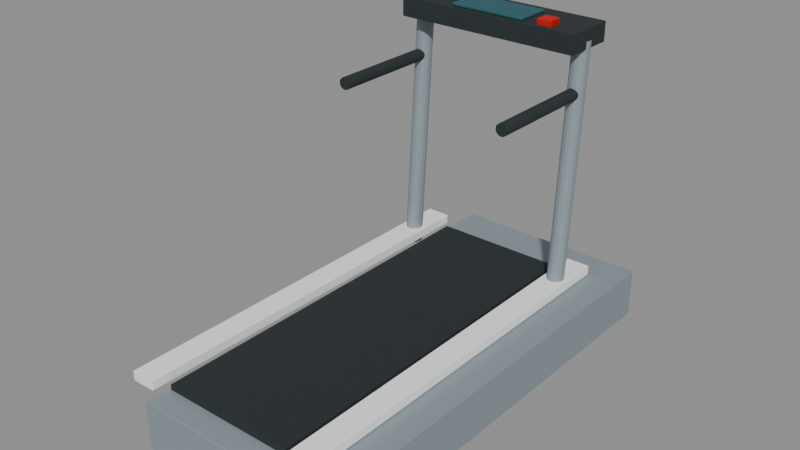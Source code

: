 # Source: source-edit.blend  (saved by Blender 4.0.36; exported with 4.5.12 LTS)
import bpy
from mathutils import Matrix  # noqa: F401  (used for matrix-valued properties, if any)

bpy.ops.wm.read_factory_settings(use_empty=True)
scene = bpy.context.scene
scene.name = 'Scene'

# ---- materials (node trees are filled in below, after node groups)
mat_satin_metal = bpy.data.materials.new('Satin metal')
mat_satin_metal.use_transparent_shadow = False
mat_satin_metal.diffuse_color = (0.305, 0.3663, 0.3968, 1.0)
mat_charcoal = bpy.data.materials.new('Charcoal')
mat_charcoal.use_transparent_shadow = False
mat_charcoal.diffuse_color = (0.01938, 0.02732, 0.02956, 1.0)
mat_white = bpy.data.materials.new('White')
mat_white.use_transparent_shadow = False
mat_white.diffuse_color = (1.0, 1.0, 1.0, 1.0)
mat_muted_teal = bpy.data.materials.new('Muted teal')
mat_muted_teal.use_transparent_shadow = False
mat_muted_teal.diffuse_color = (0.02122, 0.1095, 0.1356, 1.0)
mat_festive_red = bpy.data.materials.new('Festive red')
mat_festive_red.use_transparent_shadow = False
mat_festive_red.diffuse_color = (0.6038, 0.0, 0.0003035, 1.0)

# ---- material node trees
mat_satin_metal.use_nodes = True; mat_satin_metal.node_tree.nodes.clear()
_N = mat_satin_metal.node_tree.nodes; _L = mat_satin_metal.node_tree.links
n0 = _N.new('ShaderNodeBsdfPrincipled'); n0.name = 'Principled BSDF'; n0.location = (10, 300)
n0.inputs[0].default_value = (0.305, 0.3663, 0.3968, 1.0)
n0.inputs[1].default_value = 0.35
n0.inputs[2].default_value = 0.73
n0.inputs[3].default_value = 1.45
n1 = _N.new('ShaderNodeOutputMaterial'); n1.name = 'Material Output'; n1.location = (300, 300)
_L.new(n0.outputs[0], n1.inputs[0])
n1.is_active_output = True
mat_charcoal.use_nodes = True; mat_charcoal.node_tree.nodes.clear()
_N = mat_charcoal.node_tree.nodes; _L = mat_charcoal.node_tree.links
n0 = _N.new('ShaderNodeBsdfPrincipled'); n0.name = 'Principled BSDF'; n0.location = (10, 300)
n0.inputs[0].default_value = (0.01938, 0.02732, 0.02956, 1.0)
n0.inputs[2].default_value = 0.8
n0.inputs[3].default_value = 1.45
n1 = _N.new('ShaderNodeOutputMaterial'); n1.name = 'Material Output'; n1.location = (300, 300)
_L.new(n0.outputs[0], n1.inputs[0])
n1.is_active_output = True
mat_white.use_nodes = True; mat_white.node_tree.nodes.clear()
_N = mat_white.node_tree.nodes; _L = mat_white.node_tree.links
n0 = _N.new('ShaderNodeBsdfPrincipled'); n0.name = 'Principled BSDF'; n0.location = (10, 300)
n0.inputs[0].default_value = (1.0, 1.0, 1.0, 1.0)
n0.inputs[2].default_value = 0.6
n0.inputs[3].default_value = 1.45
n1 = _N.new('ShaderNodeOutputMaterial'); n1.name = 'Material Output'; n1.location = (300, 300)
_L.new(n0.outputs[0], n1.inputs[0])
n1.is_active_output = True
mat_muted_teal.use_nodes = True; mat_muted_teal.node_tree.nodes.clear()
_N = mat_muted_teal.node_tree.nodes; _L = mat_muted_teal.node_tree.links
n0 = _N.new('ShaderNodeBsdfPrincipled'); n0.name = 'Principled BSDF'; n0.location = (10, 300)
n0.inputs[0].default_value = (0.02122, 0.1095, 0.1356, 1.0)
n0.inputs[2].default_value = 0.6
n0.inputs[3].default_value = 1.45
n1 = _N.new('ShaderNodeOutputMaterial'); n1.name = 'Material Output'; n1.location = (300, 300)
_L.new(n0.outputs[0], n1.inputs[0])
n1.is_active_output = True
mat_festive_red.use_nodes = True; mat_festive_red.node_tree.nodes.clear()
_N = mat_festive_red.node_tree.nodes; _L = mat_festive_red.node_tree.links
n0 = _N.new('ShaderNodeBsdfPrincipled'); n0.name = 'Principled BSDF'; n0.location = (10, 300)
n0.inputs[0].default_value = (0.6038, 0.0, 0.0003035, 1.0)
n0.inputs[2].default_value = 0.65
n0.inputs[3].default_value = 1.45
n1 = _N.new('ShaderNodeOutputMaterial'); n1.name = 'Material Output'; n1.location = (300, 300)
_L.new(n0.outputs[0], n1.inputs[0])
n1.is_active_output = True

# ---- meshes
me_cube = bpy.data.meshes.new('Cube')
me_cube.from_pydata([(-0.41, -0.925, -0.1), (-0.41, -0.925, 0.1), (-0.41, 0.925, -0.1), (-0.41, 0.925, 0.1), (0.41, -0.925, -0.1), (0.41, -0.925, 0.1), (0.41, 0.925, -0.1), (0.41, 0.925, 0.1)], [], [(0, 1, 3, 2), (2, 3, 7, 6), (6, 7, 5, 4), (4, 5, 1, 0), (2, 6, 4, 0), (7, 3, 1, 5)])
_uv = me_cube.uv_layers.new(name='UVMap')
_uv.uv.foreach_set('vector', [0.375, 0.0, 0.625, 0.0, 0.625, 0.25, 0.375, 0.25, 0.375, 0.25, 0.625, 0.25, 0.625, 0.5, 0.375, 0.5, 0.375, 0.5, 0.625, 0.5, 0.625, 0.75, 0.375, 0.75, 0.375, 0.75, 0.625, 0.75, 0.625, 1.0, 0.375, 1.0, 0.125, 0.5, 0.375, 0.5, 0.375, 0.75, 0.125, 0.75, 0.625, 0.5, 0.875, 0.5, 0.875, 0.75, 0.625, 0.75])
me_cube.materials.append(mat_satin_metal)
me_cube.update()
me_cube_001 = bpy.data.meshes.new('Cube.001')
me_cube_001.from_pydata([(-0.275, -0.775, -0.0125), (-0.275, -0.775, 0.0125), (-0.275, 0.775, -0.0125), (-0.275, 0.775, 0.0125), (0.275, -0.775, -0.0125), (0.275, -0.775, 0.0125), (0.275, 0.775, -0.0125), (0.275, 0.775, 0.0125)], [], [(0, 1, 3, 2), (2, 3, 7, 6), (6, 7, 5, 4), (4, 5, 1, 0), (2, 6, 4, 0), (7, 3, 1, 5)])
_uv = me_cube_001.uv_layers.new(name='UVMap')
_uv.uv.foreach_set('vector', [0.375, 0.0, 0.625, 0.0, 0.625, 0.25, 0.375, 0.25, 0.375, 0.25, 0.625, 0.25, 0.625, 0.5, 0.375, 0.5, 0.375, 0.5, 0.625, 0.5, 0.625, 0.75, 0.375, 0.75, 0.375, 0.75, 0.625, 0.75, 0.625, 1.0, 0.375, 1.0, 0.125, 0.5, 0.375, 0.5, 0.375, 0.75, 0.125, 0.75, 0.625, 0.5, 0.875, 0.5, 0.875, 0.75, 0.625, 0.75])
me_cube_001.materials.append(mat_charcoal)
me_cube_001.update()
me_cube_002 = bpy.data.meshes.new('Cube.002')
me_cube_002.from_pydata([(-0.05, -0.825, -0.02), (-0.05, -0.825, 0.02), (-0.05, 0.825, -0.02), (-0.05, 0.825, 0.02), (0.05, -0.825, -0.02), (0.05, -0.825, 0.02), (0.05, 0.825, -0.02), (0.05, 0.825, 0.02)], [], [(0, 1, 3, 2), (2, 3, 7, 6), (6, 7, 5, 4), (4, 5, 1, 0), (2, 6, 4, 0), (7, 3, 1, 5)])
_uv = me_cube_002.uv_layers.new(name='UVMap')
_uv.uv.foreach_set('vector', [0.375, 0.0, 0.625, 0.0, 0.625, 0.25, 0.375, 0.25, 0.375, 0.25, 0.625, 0.25, 0.625, 0.5, 0.375, 0.5, 0.375, 0.5, 0.625, 0.5, 0.625, 0.75, 0.375, 0.75, 0.375, 0.75, 0.625, 0.75, 0.625, 1.0, 0.375, 1.0, 0.125, 0.5, 0.375, 0.5, 0.375, 0.75, 0.125, 0.75, 0.625, 0.5, 0.875, 0.5, 0.875, 0.75, 0.625, 0.75])
me_cube_002.materials.append(mat_white)
me_cube_002.update()
me_cylinder = bpy.data.meshes.new('Cylinder')
me_cylinder.from_pydata([(0.0, 0.035, -0.5162), (0.0, 0.035, 0.5162), (0.01339, 0.03234, -0.5162), (0.01339, 0.03234, 0.5162), (0.02475, 0.02475, -0.5162), (0.02475, 0.02475, 0.5162), (0.03234, 0.01339, -0.5162), (0.03234, 0.01339, 0.5162), (0.035, 0.0, -0.5162), (0.035, 0.0, 0.5162), (0.03234, -0.01339, -0.5162), (0.03234, -0.01339, 0.5162), (0.02475, -0.02475, -0.5162), (0.02475, -0.02475, 0.5162), (0.01339, -0.03234, -0.5162), (0.01339, -0.03234, 0.5162), (0.0, -0.035, -0.5162), (0.0, -0.035, 0.5162), (-0.01339, -0.03234, -0.5162), (-0.01339, -0.03234, 0.5162), (-0.02475, -0.02475, -0.5162), (-0.02475, -0.02475, 0.5162), (-0.03234, -0.01339, -0.5162), (-0.03234, -0.01339, 0.5162), (-0.035, 0.0, -0.5162), (-0.035, 0.0, 0.5162), (-0.03234, 0.01339, -0.5162), (-0.03234, 0.01339, 0.5162), (-0.02475, 0.02475, -0.5162), (-0.02475, 0.02475, 0.5162), (-0.01339, 0.03234, -0.5162), (-0.01339, 0.03234, 0.5162)], [], [(0, 1, 3, 2), (2, 3, 5, 4), (4, 5, 7, 6), (6, 7, 9, 8), (8, 9, 11, 10), (10, 11, 13, 12), (12, 13, 15, 14), (14, 15, 17, 16), (16, 17, 19, 18), (18, 19, 21, 20), (20, 21, 23, 22), (22, 23, 25, 24), (24, 25, 27, 26), (26, 27, 29, 28), (3, 1, 31, 29, 27, 25, 23, 21, 19, 17, 15, 13, 11, 9, 7, 5), (28, 29, 31, 30), (30, 31, 1, 0), (0, 2, 4, 6, 8, 10, 12, 14, 16, 18, 20, 22, 24, 26, 28, 30)])
_uv = me_cylinder.uv_layers.new(name='UVMap')
_uv.uv.foreach_set('vector', [1.0, 0.5, 1.0, 1.0, 0.9375, 1.0, 0.9375, 0.5, 0.9375, 0.5, 0.9375, 1.0, 0.875, 1.0, 0.875, 0.5, 0.875, 0.5, 0.875, 1.0, 0.8125, 1.0, 0.8125, 0.5, 0.8125, 0.5, 0.8125, 1.0, 0.75, 1.0, 0.75, 0.5, 0.75, 0.5, 0.75, 1.0, 0.6875, 1.0, 0.6875, 0.5, 0.6875, 0.5, 0.6875, 1.0, 0.625, 1.0, 0.625, 0.5, 0.625, 0.5, 0.625, 1.0, 0.5625, 1.0, 0.5625, 0.5, 0.5625, 0.5, 0.5625, 1.0, 0.5, 1.0, 0.5, 0.5, 0.5, 0.5, 0.5, 1.0, 0.4375, 1.0, 0.4375, 0.5, 0.4375, 0.5, 0.4375, 1.0, 0.375, 1.0, 0.375, 0.5, 0.375, 0.5, 0.375, 1.0, 0.3125, 1.0, 0.3125, 0.5, 0.3125, 0.5, 0.3125, 1.0, 0.25, 1.0, 0.25, 0.5, 0.25, 0.5, 0.25, 1.0, 0.1875, 1.0, 0.1875, 0.5, 0.1875, 0.5, 0.1875, 1.0, 0.125, 1.0, 0.125, 0.5, 0.3418, 0.4717, 0.25, 0.49, 0.1582, 0.4717, 0.08029, 0.4197, 0.02827, 0.3418, 0.01, 0.25, 0.02827, 0.1582, 0.08029, 0.08029, 0.1582, 0.02827, 0.25, 0.01, 0.3418, 0.02827, 0.4197, 0.08029, 0.4717, 0.1582, 0.49, 0.25, 0.4717, 0.3418, 0.4197, 0.4197, 0.125, 0.5, 0.125, 1.0, 0.0625, 1.0, 0.0625, 0.5, 0.0625, 0.5, 0.0625, 1.0, 0.0, 1.0, 0.0, 0.5, 0.75, 0.49, 0.8418, 0.4717, 0.9197, 0.4197, 0.9717, 0.3418, 0.99, 0.25, 0.9717, 0.1582, 0.9197, 0.08029, 0.8418, 0.02827, 0.75, 0.01, 0.6582, 0.02827, 0.5803, 0.08029, 0.5283, 0.1582, 0.51, 0.25, 0.5283, 0.3418, 0.5803, 0.4197, 0.6582, 0.4717])
me_cylinder.materials.append(mat_satin_metal)
me_cylinder.update()
me_cylinder_001 = bpy.data.meshes.new('Cylinder.001')
me_cylinder_001.from_pydata([(0.0, 0.025, -0.245), (0.0, 0.025, 0.245), (0.009567, 0.0231, -0.245), (0.009567, 0.0231, 0.245), (0.01768, 0.01768, -0.245), (0.01768, 0.01768, 0.245), (0.0231, 0.009567, -0.245), (0.0231, 0.009567, 0.245), (0.025, 0.0, -0.245), (0.025, 0.0, 0.245), (0.0231, -0.009567, -0.245), (0.0231, -0.009567, 0.245), (0.01768, -0.01768, -0.245), (0.01768, -0.01768, 0.245), (0.009567, -0.0231, -0.245), (0.009567, -0.0231, 0.245), (0.0, -0.025, -0.245), (0.0, -0.025, 0.245), (-0.009567, -0.0231, -0.245), (-0.009567, -0.0231, 0.245), (-0.01768, -0.01768, -0.245), (-0.01768, -0.01768, 0.245), (-0.0231, -0.009567, -0.245), (-0.0231, -0.009567, 0.245), (-0.025, 0.0, -0.245), (-0.025, 0.0, 0.245), (-0.0231, 0.009567, -0.245), (-0.0231, 0.009567, 0.245), (-0.01768, 0.01768, -0.245), (-0.01768, 0.01768, 0.245), (-0.009567, 0.0231, -0.245), (-0.009567, 0.0231, 0.245)], [], [(0, 1, 3, 2), (2, 3, 5, 4), (4, 5, 7, 6), (6, 7, 9, 8), (8, 9, 11, 10), (10, 11, 13, 12), (12, 13, 15, 14), (14, 15, 17, 16), (16, 17, 19, 18), (18, 19, 21, 20), (20, 21, 23, 22), (22, 23, 25, 24), (24, 25, 27, 26), (26, 27, 29, 28), (3, 1, 31, 29, 27, 25, 23, 21, 19, 17, 15, 13, 11, 9, 7, 5), (28, 29, 31, 30), (30, 31, 1, 0), (0, 2, 4, 6, 8, 10, 12, 14, 16, 18, 20, 22, 24, 26, 28, 30)])
_uv = me_cylinder_001.uv_layers.new(name='UVMap')
_uv.uv.foreach_set('vector', [1.0, 0.5, 1.0, 1.0, 0.9375, 1.0, 0.9375, 0.5, 0.9375, 0.5, 0.9375, 1.0, 0.875, 1.0, 0.875, 0.5, 0.875, 0.5, 0.875, 1.0, 0.8125, 1.0, 0.8125, 0.5, 0.8125, 0.5, 0.8125, 1.0, 0.75, 1.0, 0.75, 0.5, 0.75, 0.5, 0.75, 1.0, 0.6875, 1.0, 0.6875, 0.5, 0.6875, 0.5, 0.6875, 1.0, 0.625, 1.0, 0.625, 0.5, 0.625, 0.5, 0.625, 1.0, 0.5625, 1.0, 0.5625, 0.5, 0.5625, 0.5, 0.5625, 1.0, 0.5, 1.0, 0.5, 0.5, 0.5, 0.5, 0.5, 1.0, 0.4375, 1.0, 0.4375, 0.5, 0.4375, 0.5, 0.4375, 1.0, 0.375, 1.0, 0.375, 0.5, 0.375, 0.5, 0.375, 1.0, 0.3125, 1.0, 0.3125, 0.5, 0.3125, 0.5, 0.3125, 1.0, 0.25, 1.0, 0.25, 0.5, 0.25, 0.5, 0.25, 1.0, 0.1875, 1.0, 0.1875, 0.5, 0.1875, 0.5, 0.1875, 1.0, 0.125, 1.0, 0.125, 0.5, 0.3418, 0.4717, 0.25, 0.49, 0.1582, 0.4717, 0.08029, 0.4197, 0.02827, 0.3418, 0.01, 0.25, 0.02827, 0.1582, 0.08029, 0.08029, 0.1582, 0.02827, 0.25, 0.01, 0.3418, 0.02827, 0.4197, 0.08029, 0.4717, 0.1582, 0.49, 0.25, 0.4717, 0.3418, 0.4197, 0.4197, 0.125, 0.5, 0.125, 1.0, 0.0625, 1.0, 0.0625, 0.5, 0.0625, 0.5, 0.0625, 1.0, 0.0, 1.0, 0.0, 0.5, 0.75, 0.49, 0.8418, 0.4717, 0.9197, 0.4197, 0.9717, 0.3418, 0.99, 0.25, 0.9717, 0.1582, 0.9197, 0.08029, 0.8418, 0.02827, 0.75, 0.01, 0.6582, 0.02827, 0.5803, 0.08029, 0.5283, 0.1582, 0.51, 0.25, 0.5283, 0.3418, 0.5803, 0.4197, 0.6582, 0.4717])
me_cylinder_001.materials.append(mat_charcoal)
me_cylinder_001.update()
me_cube_003 = bpy.data.meshes.new('Cube.003')
me_cube_003.from_pydata([(-0.05, -0.825, -0.02), (-0.05, -0.825, 0.02), (-0.05, 0.825, -0.02), (-0.05, 0.825, 0.02), (0.05, -0.825, -0.02), (0.05, -0.825, 0.02), (0.05, 0.825, -0.02), (0.05, 0.825, 0.02)], [], [(0, 1, 3, 2), (2, 3, 7, 6), (6, 7, 5, 4), (4, 5, 1, 0), (2, 6, 4, 0), (7, 3, 1, 5)])
_uv = me_cube_003.uv_layers.new(name='UVMap')
_uv.uv.foreach_set('vector', [0.375, 0.0, 0.625, 0.0, 0.625, 0.25, 0.375, 0.25, 0.375, 0.25, 0.625, 0.25, 0.625, 0.5, 0.375, 0.5, 0.375, 0.5, 0.625, 0.5, 0.625, 0.75, 0.375, 0.75, 0.375, 0.75, 0.625, 0.75, 0.625, 1.0, 0.375, 1.0, 0.125, 0.5, 0.375, 0.5, 0.375, 0.75, 0.125, 0.75, 0.625, 0.5, 0.875, 0.5, 0.875, 0.75, 0.625, 0.75])
me_cube_003.materials.append(mat_white)
me_cube_003.update()
me_cylinder_002 = bpy.data.meshes.new('Cylinder.002')
me_cylinder_002.from_pydata([(0.0, 0.035, -0.5162), (0.0, 0.035, 0.5162), (0.01339, 0.03234, -0.5162), (0.01339, 0.03234, 0.5162), (0.02475, 0.02475, -0.5162), (0.02475, 0.02475, 0.5162), (0.03234, 0.01339, -0.5162), (0.03234, 0.01339, 0.5162), (0.035, 0.0, -0.5162), (0.035, 0.0, 0.5162), (0.03234, -0.01339, -0.5162), (0.03234, -0.01339, 0.5162), (0.02475, -0.02475, -0.5162), (0.02475, -0.02475, 0.5162), (0.01339, -0.03234, -0.5162), (0.01339, -0.03234, 0.5162), (0.0, -0.035, -0.5162), (0.0, -0.035, 0.5162), (-0.01339, -0.03234, -0.5162), (-0.01339, -0.03234, 0.5162), (-0.02475, -0.02475, -0.5162), (-0.02475, -0.02475, 0.5162), (-0.03234, -0.01339, -0.5162), (-0.03234, -0.01339, 0.5162), (-0.035, 0.0, -0.5162), (-0.035, 0.0, 0.5162), (-0.03234, 0.01339, -0.5162), (-0.03234, 0.01339, 0.5162), (-0.02475, 0.02475, -0.5162), (-0.02475, 0.02475, 0.5162), (-0.01339, 0.03234, -0.5162), (-0.01339, 0.03234, 0.5162)], [], [(0, 1, 3, 2), (2, 3, 5, 4), (4, 5, 7, 6), (6, 7, 9, 8), (8, 9, 11, 10), (10, 11, 13, 12), (12, 13, 15, 14), (14, 15, 17, 16), (16, 17, 19, 18), (18, 19, 21, 20), (20, 21, 23, 22), (22, 23, 25, 24), (24, 25, 27, 26), (26, 27, 29, 28), (3, 1, 31, 29, 27, 25, 23, 21, 19, 17, 15, 13, 11, 9, 7, 5), (28, 29, 31, 30), (30, 31, 1, 0), (0, 2, 4, 6, 8, 10, 12, 14, 16, 18, 20, 22, 24, 26, 28, 30)])
_uv = me_cylinder_002.uv_layers.new(name='UVMap')
_uv.uv.foreach_set('vector', [1.0, 0.5, 1.0, 1.0, 0.9375, 1.0, 0.9375, 0.5, 0.9375, 0.5, 0.9375, 1.0, 0.875, 1.0, 0.875, 0.5, 0.875, 0.5, 0.875, 1.0, 0.8125, 1.0, 0.8125, 0.5, 0.8125, 0.5, 0.8125, 1.0, 0.75, 1.0, 0.75, 0.5, 0.75, 0.5, 0.75, 1.0, 0.6875, 1.0, 0.6875, 0.5, 0.6875, 0.5, 0.6875, 1.0, 0.625, 1.0, 0.625, 0.5, 0.625, 0.5, 0.625, 1.0, 0.5625, 1.0, 0.5625, 0.5, 0.5625, 0.5, 0.5625, 1.0, 0.5, 1.0, 0.5, 0.5, 0.5, 0.5, 0.5, 1.0, 0.4375, 1.0, 0.4375, 0.5, 0.4375, 0.5, 0.4375, 1.0, 0.375, 1.0, 0.375, 0.5, 0.375, 0.5, 0.375, 1.0, 0.3125, 1.0, 0.3125, 0.5, 0.3125, 0.5, 0.3125, 1.0, 0.25, 1.0, 0.25, 0.5, 0.25, 0.5, 0.25, 1.0, 0.1875, 1.0, 0.1875, 0.5, 0.1875, 0.5, 0.1875, 1.0, 0.125, 1.0, 0.125, 0.5, 0.3418, 0.4717, 0.25, 0.49, 0.1582, 0.4717, 0.08029, 0.4197, 0.02827, 0.3418, 0.01, 0.25, 0.02827, 0.1582, 0.08029, 0.08029, 0.1582, 0.02827, 0.25, 0.01, 0.3418, 0.02827, 0.4197, 0.08029, 0.4717, 0.1582, 0.49, 0.25, 0.4717, 0.3418, 0.4197, 0.4197, 0.125, 0.5, 0.125, 1.0, 0.0625, 1.0, 0.0625, 0.5, 0.0625, 0.5, 0.0625, 1.0, 0.0, 1.0, 0.0, 0.5, 0.75, 0.49, 0.8418, 0.4717, 0.9197, 0.4197, 0.9717, 0.3418, 0.99, 0.25, 0.9717, 0.1582, 0.9197, 0.08029, 0.8418, 0.02827, 0.75, 0.01, 0.6582, 0.02827, 0.5803, 0.08029, 0.5283, 0.1582, 0.51, 0.25, 0.5283, 0.3418, 0.5803, 0.4197, 0.6582, 0.4717])
me_cylinder_002.materials.append(mat_satin_metal)
me_cylinder_002.update()
me_cylinder_003 = bpy.data.meshes.new('Cylinder.003')
me_cylinder_003.from_pydata([(0.0, 0.025, -0.245), (0.0, 0.025, 0.245), (0.009567, 0.0231, -0.245), (0.009567, 0.0231, 0.245), (0.01768, 0.01768, -0.245), (0.01768, 0.01768, 0.245), (0.0231, 0.009567, -0.245), (0.0231, 0.009567, 0.245), (0.025, 0.0, -0.245), (0.025, 0.0, 0.245), (0.0231, -0.009567, -0.245), (0.0231, -0.009567, 0.245), (0.01768, -0.01768, -0.245), (0.01768, -0.01768, 0.245), (0.009567, -0.0231, -0.245), (0.009567, -0.0231, 0.245), (0.0, -0.025, -0.245), (0.0, -0.025, 0.245), (-0.009567, -0.0231, -0.245), (-0.009567, -0.0231, 0.245), (-0.01768, -0.01768, -0.245), (-0.01768, -0.01768, 0.245), (-0.0231, -0.009567, -0.245), (-0.0231, -0.009567, 0.245), (-0.025, 0.0, -0.245), (-0.025, 0.0, 0.245), (-0.0231, 0.009567, -0.245), (-0.0231, 0.009567, 0.245), (-0.01768, 0.01768, -0.245), (-0.01768, 0.01768, 0.245), (-0.009567, 0.0231, -0.245), (-0.009567, 0.0231, 0.245)], [], [(0, 1, 3, 2), (2, 3, 5, 4), (4, 5, 7, 6), (6, 7, 9, 8), (8, 9, 11, 10), (10, 11, 13, 12), (12, 13, 15, 14), (14, 15, 17, 16), (16, 17, 19, 18), (18, 19, 21, 20), (20, 21, 23, 22), (22, 23, 25, 24), (24, 25, 27, 26), (26, 27, 29, 28), (3, 1, 31, 29, 27, 25, 23, 21, 19, 17, 15, 13, 11, 9, 7, 5), (28, 29, 31, 30), (30, 31, 1, 0), (0, 2, 4, 6, 8, 10, 12, 14, 16, 18, 20, 22, 24, 26, 28, 30)])
_uv = me_cylinder_003.uv_layers.new(name='UVMap')
_uv.uv.foreach_set('vector', [1.0, 0.5, 1.0, 1.0, 0.9375, 1.0, 0.9375, 0.5, 0.9375, 0.5, 0.9375, 1.0, 0.875, 1.0, 0.875, 0.5, 0.875, 0.5, 0.875, 1.0, 0.8125, 1.0, 0.8125, 0.5, 0.8125, 0.5, 0.8125, 1.0, 0.75, 1.0, 0.75, 0.5, 0.75, 0.5, 0.75, 1.0, 0.6875, 1.0, 0.6875, 0.5, 0.6875, 0.5, 0.6875, 1.0, 0.625, 1.0, 0.625, 0.5, 0.625, 0.5, 0.625, 1.0, 0.5625, 1.0, 0.5625, 0.5, 0.5625, 0.5, 0.5625, 1.0, 0.5, 1.0, 0.5, 0.5, 0.5, 0.5, 0.5, 1.0, 0.4375, 1.0, 0.4375, 0.5, 0.4375, 0.5, 0.4375, 1.0, 0.375, 1.0, 0.375, 0.5, 0.375, 0.5, 0.375, 1.0, 0.3125, 1.0, 0.3125, 0.5, 0.3125, 0.5, 0.3125, 1.0, 0.25, 1.0, 0.25, 0.5, 0.25, 0.5, 0.25, 1.0, 0.1875, 1.0, 0.1875, 0.5, 0.1875, 0.5, 0.1875, 1.0, 0.125, 1.0, 0.125, 0.5, 0.3418, 0.4717, 0.25, 0.49, 0.1582, 0.4717, 0.08029, 0.4197, 0.02827, 0.3418, 0.01, 0.25, 0.02827, 0.1582, 0.08029, 0.08029, 0.1582, 0.02827, 0.25, 0.01, 0.3418, 0.02827, 0.4197, 0.08029, 0.4717, 0.1582, 0.49, 0.25, 0.4717, 0.3418, 0.4197, 0.4197, 0.125, 0.5, 0.125, 1.0, 0.0625, 1.0, 0.0625, 0.5, 0.0625, 0.5, 0.0625, 1.0, 0.0, 1.0, 0.0, 0.5, 0.75, 0.49, 0.8418, 0.4717, 0.9197, 0.4197, 0.9717, 0.3418, 0.99, 0.25, 0.9717, 0.1582, 0.9197, 0.08029, 0.8418, 0.02827, 0.75, 0.01, 0.6582, 0.02827, 0.5803, 0.08029, 0.5283, 0.1582, 0.51, 0.25, 0.5283, 0.3418, 0.5803, 0.4197, 0.6582, 0.4717])
me_cylinder_003.materials.append(mat_charcoal)
me_cylinder_003.update()
me_cube_004 = bpy.data.meshes.new('Cube.004')
me_cube_004.from_pydata([(-0.39, -0.11, -0.04), (-0.39, -0.11, 0.04), (-0.39, 0.11, -0.04), (-0.39, 0.11, 0.04), (0.39, -0.11, -0.04), (0.39, -0.11, 0.04), (0.39, 0.11, -0.04), (0.39, 0.11, 0.04)], [], [(0, 1, 3, 2), (2, 3, 7, 6), (6, 7, 5, 4), (4, 5, 1, 0), (2, 6, 4, 0), (7, 3, 1, 5)])
_uv = me_cube_004.uv_layers.new(name='UVMap')
_uv.uv.foreach_set('vector', [0.375, 0.0, 0.625, 0.0, 0.625, 0.25, 0.375, 0.25, 0.375, 0.25, 0.625, 0.25, 0.625, 0.5, 0.375, 0.5, 0.375, 0.5, 0.625, 0.5, 0.625, 0.75, 0.375, 0.75, 0.375, 0.75, 0.625, 0.75, 0.625, 1.0, 0.375, 1.0, 0.125, 0.5, 0.375, 0.5, 0.375, 0.75, 0.125, 0.75, 0.625, 0.5, 0.875, 0.5, 0.875, 0.75, 0.625, 0.75])
me_cube_004.materials.append(mat_charcoal)
me_cube_004.update()
me_cube_005 = bpy.data.meshes.new('Cube.005')
me_cube_005.from_pydata([(-0.16, -0.075, -0.005), (-0.16, -0.075, 0.005), (-0.16, 0.075, -0.005), (-0.16, 0.075, 0.005), (0.16, -0.075, -0.005), (0.16, -0.075, 0.005), (0.16, 0.075, -0.005), (0.16, 0.075, 0.005)], [], [(0, 1, 3, 2), (2, 3, 7, 6), (6, 7, 5, 4), (4, 5, 1, 0), (2, 6, 4, 0), (7, 3, 1, 5)])
_uv = me_cube_005.uv_layers.new(name='UVMap')
_uv.uv.foreach_set('vector', [0.375, 0.0, 0.625, 0.0, 0.625, 0.25, 0.375, 0.25, 0.375, 0.25, 0.625, 0.25, 0.625, 0.5, 0.375, 0.5, 0.375, 0.5, 0.625, 0.5, 0.625, 0.75, 0.375, 0.75, 0.375, 0.75, 0.625, 0.75, 0.625, 1.0, 0.375, 1.0, 0.125, 0.5, 0.375, 0.5, 0.375, 0.75, 0.125, 0.75, 0.625, 0.5, 0.875, 0.5, 0.875, 0.75, 0.625, 0.75])
me_cube_005.materials.append(mat_muted_teal)
me_cube_005.update()
me_cube_006 = bpy.data.meshes.new('Cube.006')
me_cube_006.from_pydata([(-0.06, -0.075, -0.025), (-0.06, -0.075, 0.025), (-0.06, 0.075, -0.025), (-0.06, 0.075, 0.025), (0.06, -0.075, -0.025), (0.06, -0.075, 0.025), (0.06, 0.075, -0.025), (0.06, 0.075, 0.025)], [], [(0, 1, 3, 2), (2, 3, 7, 6), (6, 7, 5, 4), (4, 5, 1, 0), (2, 6, 4, 0), (7, 3, 1, 5)])
_uv = me_cube_006.uv_layers.new(name='UVMap')
_uv.uv.foreach_set('vector', [0.375, 0.0, 0.625, 0.0, 0.625, 0.25, 0.375, 0.25, 0.375, 0.25, 0.625, 0.25, 0.625, 0.5, 0.375, 0.5, 0.375, 0.5, 0.625, 0.5, 0.625, 0.75, 0.375, 0.75, 0.375, 0.75, 0.625, 0.75, 0.625, 1.0, 0.375, 1.0, 0.125, 0.5, 0.375, 0.5, 0.375, 0.75, 0.125, 0.75, 0.625, 0.5, 0.875, 0.5, 0.875, 0.75, 0.625, 0.75])
me_cube_006.materials.append(mat_charcoal)
me_cube_006.update()
me_cube_007 = bpy.data.meshes.new('Cube.007')
me_cube_007.from_pydata([(-0.06, -0.075, -0.025), (-0.06, -0.075, 0.025), (-0.06, 0.075, -0.025), (-0.06, 0.075, 0.025), (0.06, -0.075, -0.025), (0.06, -0.075, 0.025), (0.06, 0.075, -0.025), (0.06, 0.075, 0.025)], [], [(0, 1, 3, 2), (2, 3, 7, 6), (6, 7, 5, 4), (4, 5, 1, 0), (2, 6, 4, 0), (7, 3, 1, 5)])
_uv = me_cube_007.uv_layers.new(name='UVMap')
_uv.uv.foreach_set('vector', [0.375, 0.0, 0.625, 0.0, 0.625, 0.25, 0.375, 0.25, 0.375, 0.25, 0.625, 0.25, 0.625, 0.5, 0.375, 0.5, 0.375, 0.5, 0.625, 0.5, 0.625, 0.75, 0.375, 0.75, 0.375, 0.75, 0.625, 0.75, 0.625, 1.0, 0.375, 1.0, 0.125, 0.5, 0.375, 0.5, 0.375, 0.75, 0.125, 0.75, 0.625, 0.5, 0.875, 0.5, 0.875, 0.75, 0.625, 0.75])
me_cube_007.materials.append(mat_charcoal)
me_cube_007.update()
me_cube_008 = bpy.data.meshes.new('Cube.008')
me_cube_008.from_pydata([(-0.06, -0.075, -0.025), (-0.06, -0.075, 0.025), (-0.06, 0.075, -0.025), (-0.06, 0.075, 0.025), (0.06, -0.075, -0.025), (0.06, -0.075, 0.025), (0.06, 0.075, -0.025), (0.06, 0.075, 0.025)], [], [(0, 1, 3, 2), (2, 3, 7, 6), (6, 7, 5, 4), (4, 5, 1, 0), (2, 6, 4, 0), (7, 3, 1, 5)])
_uv = me_cube_008.uv_layers.new(name='UVMap')
_uv.uv.foreach_set('vector', [0.375, 0.0, 0.625, 0.0, 0.625, 0.25, 0.375, 0.25, 0.375, 0.25, 0.625, 0.25, 0.625, 0.5, 0.375, 0.5, 0.375, 0.5, 0.625, 0.5, 0.625, 0.75, 0.375, 0.75, 0.375, 0.75, 0.625, 0.75, 0.625, 1.0, 0.375, 1.0, 0.125, 0.5, 0.375, 0.5, 0.375, 0.75, 0.125, 0.75, 0.625, 0.5, 0.875, 0.5, 0.875, 0.75, 0.625, 0.75])
me_cube_008.materials.append(mat_charcoal)
me_cube_008.update()
me_cube_009 = bpy.data.meshes.new('Cube.009')
me_cube_009.from_pydata([(-0.06, -0.075, -0.025), (-0.06, -0.075, 0.025), (-0.06, 0.075, -0.025), (-0.06, 0.075, 0.025), (0.06, -0.075, -0.025), (0.06, -0.075, 0.025), (0.06, 0.075, -0.025), (0.06, 0.075, 0.025)], [], [(0, 1, 3, 2), (2, 3, 7, 6), (6, 7, 5, 4), (4, 5, 1, 0), (2, 6, 4, 0), (7, 3, 1, 5)])
_uv = me_cube_009.uv_layers.new(name='UVMap')
_uv.uv.foreach_set('vector', [0.375, 0.0, 0.625, 0.0, 0.625, 0.25, 0.375, 0.25, 0.375, 0.25, 0.625, 0.25, 0.625, 0.5, 0.375, 0.5, 0.375, 0.5, 0.625, 0.5, 0.625, 0.75, 0.375, 0.75, 0.375, 0.75, 0.625, 0.75, 0.625, 1.0, 0.375, 1.0, 0.125, 0.5, 0.375, 0.5, 0.375, 0.75, 0.125, 0.75, 0.625, 0.5, 0.875, 0.5, 0.875, 0.75, 0.625, 0.75])
me_cube_009.materials.append(mat_charcoal)
me_cube_009.update()
me_cube_010 = bpy.data.meshes.new('Cube.010')
me_cube_010.from_pydata([(-0.03, -0.03, -0.0125), (-0.03, -0.03, 0.0125), (-0.03, 0.03, -0.0125), (-0.03, 0.03, 0.0125), (0.03, -0.03, -0.0125), (0.03, -0.03, 0.0125), (0.03, 0.03, -0.0125), (0.03, 0.03, 0.0125)], [], [(0, 1, 3, 2), (2, 3, 7, 6), (6, 7, 5, 4), (4, 5, 1, 0), (2, 6, 4, 0), (7, 3, 1, 5)])
_uv = me_cube_010.uv_layers.new(name='UVMap')
_uv.uv.foreach_set('vector', [0.375, 0.0, 0.625, 0.0, 0.625, 0.25, 0.375, 0.25, 0.375, 0.25, 0.625, 0.25, 0.625, 0.5, 0.375, 0.5, 0.375, 0.5, 0.625, 0.5, 0.625, 0.75, 0.375, 0.75, 0.375, 0.75, 0.625, 0.75, 0.625, 1.0, 0.375, 1.0, 0.125, 0.5, 0.375, 0.5, 0.375, 0.75, 0.125, 0.75, 0.625, 0.5, 0.875, 0.5, 0.875, 0.75, 0.625, 0.75])
me_cube_010.materials.append(mat_festive_red)
me_cube_010.update()

# ---- objects
ob_asset_gymtreadmill = bpy.data.objects.new('ASSET_GymTreadmill', None)
ob_base = bpy.data.objects.new('Base', me_cube)
ob_belt = bpy.data.objects.new('Belt', me_cube_001)
ob_side_rail = bpy.data.objects.new('Side_Rail', me_cube_002)
ob_upright = bpy.data.objects.new('Upright', me_cylinder)
ob_handrail = bpy.data.objects.new('Handrail', me_cylinder_001)
ob_side_rail_001 = bpy.data.objects.new('Side_Rail.001', me_cube_003)
ob_upright_001 = bpy.data.objects.new('Upright.001', me_cylinder_002)
ob_handrail_001 = bpy.data.objects.new('Handrail.001', me_cylinder_003)
ob_console = bpy.data.objects.new('Console', me_cube_004)
ob_screen = bpy.data.objects.new('Screen', me_cube_005)
ob_rubber_foot = bpy.data.objects.new('Rubber_Foot', me_cube_006)
ob_rubber_foot_001 = bpy.data.objects.new('Rubber_Foot.001', me_cube_007)
ob_rubber_foot_002 = bpy.data.objects.new('Rubber_Foot.002', me_cube_008)
ob_rubber_foot_003 = bpy.data.objects.new('Rubber_Foot.003', me_cube_009)
ob_stop_button = bpy.data.objects.new('Stop_Button', me_cube_010)

# ---- transforms, parenting, visibility, modifiers, constraints
ob_asset_gymtreadmill.location = (0.0, 0.0, 0.0)
ob_base.parent = ob_asset_gymtreadmill
ob_base.location = (0.123, 0.0, 0.14)
_m = ob_base.modifiers.new('Editable eased edges', 'BEVEL')
_m.width = 0.002
_m.width_pct = 0.002
_m.segments = 2
ob_belt.parent = ob_asset_gymtreadmill
ob_belt.location = (0.0, -0.05, 0.25)
_m = ob_belt.modifiers.new('Editable eased edges', 'BEVEL')
_m.width = 0.002
_m.width_pct = 0.002
_m.segments = 2
ob_side_rail.parent = ob_asset_gymtreadmill
ob_side_rail.location = (-0.36, -0.05, 0.265)
_m = ob_side_rail.modifiers.new('Editable eased edges', 'BEVEL')
_m.width = 0.002
_m.width_pct = 0.002
_m.segments = 2
ob_upright.parent = ob_asset_gymtreadmill
ob_upright.location = (-0.36, 0.635, 0.735)
ob_upright.rotation_euler = (0.06786, -5.928e-09, -3.142)
ob_handrail.parent = ob_asset_gymtreadmill
ob_handrail.location = (-0.36, 0.425, 1.05)
ob_handrail.rotation_euler = (1.571, -0.0, 0.0)
ob_side_rail_001.parent = ob_asset_gymtreadmill
ob_side_rail_001.location = (0.36, -0.05, 0.265)
_m = ob_side_rail_001.modifiers.new('Editable eased edges', 'BEVEL')
_m.width = 0.002
_m.width_pct = 0.002
_m.segments = 2
ob_upright_001.parent = ob_asset_gymtreadmill
ob_upright_001.location = (0.36, 0.635, 0.735)
ob_upright_001.rotation_euler = (0.06786, -5.928e-09, -3.142)
ob_handrail_001.parent = ob_asset_gymtreadmill
ob_handrail_001.location = (0.36, 0.425, 1.05)
ob_handrail_001.rotation_euler = (1.571, -0.0, 0.0)
ob_console.parent = ob_asset_gymtreadmill
ob_console.location = (0.0, 0.67, 1.26)
_m = ob_console.modifiers.new('Editable eased edges', 'BEVEL')
_m.width = 0.002
_m.width_pct = 0.002
_m.segments = 2
ob_screen.parent = ob_asset_gymtreadmill
ob_screen.location = (0.0, 0.65, 1.307)
_m = ob_screen.modifiers.new('Editable eased edges', 'BEVEL')
_m.width = 0.002
_m.width_pct = 0.002
_m.segments = 2
ob_rubber_foot.parent = ob_asset_gymtreadmill
ob_rubber_foot.location = (-0.32, -0.72, 0.025)
_m = ob_rubber_foot.modifiers.new('Editable eased edges', 'BEVEL')
_m.width = 0.002
_m.width_pct = 0.002
_m.segments = 2
ob_rubber_foot_001.parent = ob_asset_gymtreadmill
ob_rubber_foot_001.location = (-0.32, 0.72, 0.025)
_m = ob_rubber_foot_001.modifiers.new('Editable eased edges', 'BEVEL')
_m.width = 0.002
_m.width_pct = 0.002
_m.segments = 2
ob_rubber_foot_002.parent = ob_asset_gymtreadmill
ob_rubber_foot_002.location = (0.32, -0.72, 0.025)
_m = ob_rubber_foot_002.modifiers.new('Editable eased edges', 'BEVEL')
_m.width = 0.002
_m.width_pct = 0.002
_m.segments = 2
ob_rubber_foot_003.parent = ob_asset_gymtreadmill
ob_rubber_foot_003.location = (0.32, 0.72, 0.025)
_m = ob_rubber_foot_003.modifiers.new('Editable eased edges', 'BEVEL')
_m.width = 0.002
_m.width_pct = 0.002
_m.segments = 2
ob_stop_button.parent = ob_asset_gymtreadmill
ob_stop_button.location = (0.25, 0.61, 1.31)
_m = ob_stop_button.modifiers.new('Editable eased edges', 'BEVEL')
_m.width = 0.002
_m.width_pct = 0.002
_m.segments = 2

# ---- collection membership
scene.collection.objects.link(ob_asset_gymtreadmill)
scene.collection.objects.link(ob_base)
scene.collection.objects.link(ob_belt)
scene.collection.objects.link(ob_side_rail)
scene.collection.objects.link(ob_upright)
scene.collection.objects.link(ob_handrail)
scene.collection.objects.link(ob_side_rail_001)
scene.collection.objects.link(ob_upright_001)
scene.collection.objects.link(ob_handrail_001)
scene.collection.objects.link(ob_console)
scene.collection.objects.link(ob_screen)
scene.collection.objects.link(ob_rubber_foot)
scene.collection.objects.link(ob_rubber_foot_001)
scene.collection.objects.link(ob_rubber_foot_002)
scene.collection.objects.link(ob_rubber_foot_003)
scene.collection.objects.link(ob_stop_button)

# ---- scene / render settings (as saved in the file)
scene.frame_start = 1; scene.frame_end = 49; scene.frame_set(1)
scene.render.engine = 'BLENDER_EEVEE_NEXT'
scene.cycles.sampling_pattern = 'TABULATED_SOBOL'
bpy.context.view_layer.update()

# ---- added for rendering (the .blend has no active camera and no usable light): camera, sun + grey world if the file has none
cam_auto = bpy.data.cameras.new('AutoCamera')
cam_auto.lens = 50.0
cam_auto.sensor_width = 36.0
cam_auto.clip_end = 1000.0
ob_auto_camera = bpy.data.objects.new('AutoCamera', cam_auto)
scene.collection.objects.link(ob_auto_camera)
ob_auto_camera.location = (2.33927, -2.73333, 2.48347)
ob_auto_camera.rotation_euler = (1.09748, -7.21219e-08, 0.694738)
scene.camera = ob_auto_camera
light_auto_sun = bpy.data.lights.new('AutoSun', 'SUN')
light_auto_sun.energy = 3.0
light_auto_sun.angle = 0.0523599
ob_auto_sun = bpy.data.objects.new('AutoSun', light_auto_sun)
scene.collection.objects.link(ob_auto_sun)
ob_auto_sun.rotation_euler = (0.872665, 0.174533, 0.523599)
if scene.world is None:
    world_auto = bpy.data.worlds.new('AutoWorld')
    world_auto.color = (0.3, 0.3, 0.3)
    scene.world = world_auto
bpy.context.view_layer.update()
